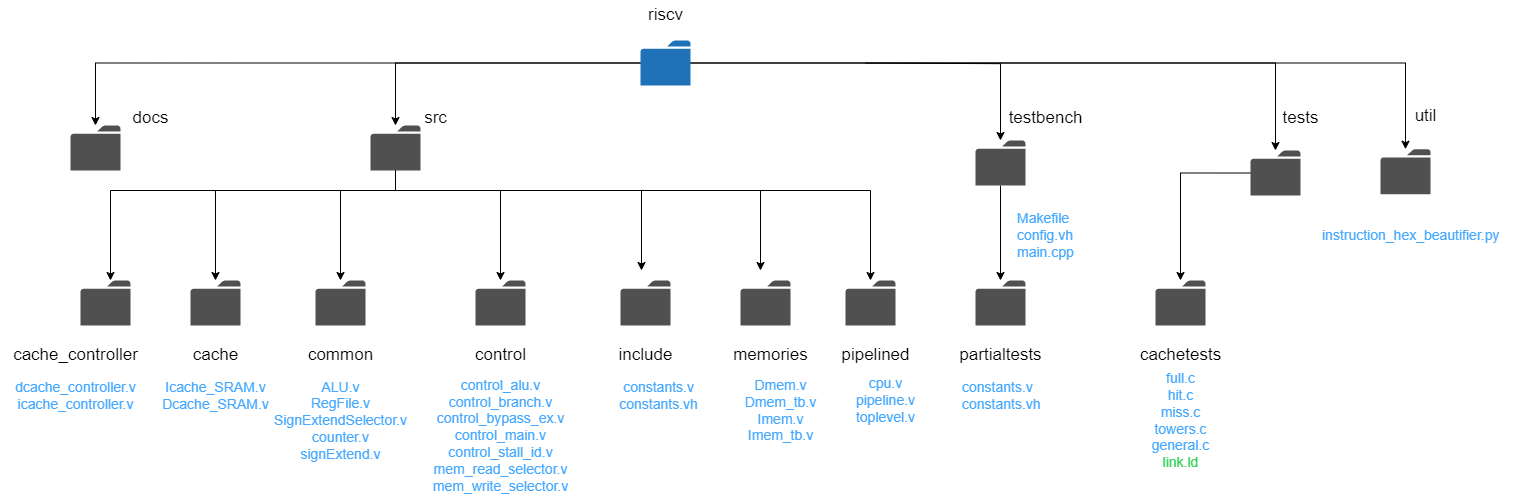

The diagram above was exported from draw.io. Its source (the exported page's mxGraphModel, read from the mxfile embedded in the PNG):
<mxGraphModel dx="2919" dy="1028" grid="1" gridSize="10" guides="1" tooltips="1" connect="1" arrows="1" fold="1" page="1" pageScale="1" pageWidth="1169" pageHeight="827" math="0" shadow="0">
  <root>
    <mxCell id="0" />
    <mxCell id="1" parent="0" />
    <mxCell id="dpV91TlPgCVhpvUFlvEr-2" value="" style="sketch=0;pointerEvents=1;shadow=0;dashed=0;html=1;strokeColor=none;fillColor=#505050;labelPosition=center;verticalLabelPosition=bottom;verticalAlign=top;outlineConnect=0;align=center;shape=mxgraph.office.concepts.folder;" vertex="1" parent="1">
      <mxGeometry x="-10" y="155" width="50" height="45" as="geometry" />
    </mxCell>
    <mxCell id="dpV91TlPgCVhpvUFlvEr-3" value="" style="sketch=0;pointerEvents=1;shadow=0;dashed=0;html=1;strokeColor=none;fillColor=#505050;labelPosition=center;verticalLabelPosition=bottom;verticalAlign=top;outlineConnect=0;align=center;shape=mxgraph.office.concepts.folder;" vertex="1" parent="1">
      <mxGeometry x="1300" y="178.75" width="50" height="45" as="geometry" />
    </mxCell>
    <mxCell id="dpV91TlPgCVhpvUFlvEr-84" style="edgeStyle=orthogonalEdgeStyle;rounded=0;orthogonalLoop=1;jettySize=auto;html=1;" edge="1" parent="1" source="dpV91TlPgCVhpvUFlvEr-4" target="dpV91TlPgCVhpvUFlvEr-45">
      <mxGeometry relative="1" as="geometry" />
    </mxCell>
    <mxCell id="dpV91TlPgCVhpvUFlvEr-4" value="" style="sketch=0;pointerEvents=1;shadow=0;dashed=0;html=1;strokeColor=none;fillColor=#505050;labelPosition=center;verticalLabelPosition=bottom;verticalAlign=top;outlineConnect=0;align=center;shape=mxgraph.office.concepts.folder;" vertex="1" parent="1">
      <mxGeometry x="1170" y="180" width="50" height="45" as="geometry" />
    </mxCell>
    <mxCell id="dpV91TlPgCVhpvUFlvEr-48" style="edgeStyle=orthogonalEdgeStyle;rounded=0;orthogonalLoop=1;jettySize=auto;html=1;" edge="1" parent="1" source="dpV91TlPgCVhpvUFlvEr-5" target="dpV91TlPgCVhpvUFlvEr-42">
      <mxGeometry relative="1" as="geometry" />
    </mxCell>
    <mxCell id="dpV91TlPgCVhpvUFlvEr-5" value="" style="sketch=0;pointerEvents=1;shadow=0;dashed=0;html=1;strokeColor=none;fillColor=#505050;labelPosition=center;verticalLabelPosition=bottom;verticalAlign=top;outlineConnect=0;align=center;shape=mxgraph.office.concepts.folder;" vertex="1" parent="1">
      <mxGeometry x="895" y="170" width="50" height="45" as="geometry" />
    </mxCell>
    <mxCell id="dpV91TlPgCVhpvUFlvEr-35" style="edgeStyle=orthogonalEdgeStyle;rounded=0;orthogonalLoop=1;jettySize=auto;html=1;" edge="1" parent="1" source="dpV91TlPgCVhpvUFlvEr-6" target="dpV91TlPgCVhpvUFlvEr-31">
      <mxGeometry relative="1" as="geometry">
        <Array as="points">
          <mxPoint x="315" y="220" />
          <mxPoint x="30" y="220" />
        </Array>
      </mxGeometry>
    </mxCell>
    <mxCell id="dpV91TlPgCVhpvUFlvEr-36" style="edgeStyle=orthogonalEdgeStyle;rounded=0;orthogonalLoop=1;jettySize=auto;html=1;" edge="1" parent="1" source="dpV91TlPgCVhpvUFlvEr-6" target="dpV91TlPgCVhpvUFlvEr-33">
      <mxGeometry relative="1" as="geometry">
        <Array as="points">
          <mxPoint x="315" y="220" />
          <mxPoint x="135" y="220" />
        </Array>
      </mxGeometry>
    </mxCell>
    <mxCell id="dpV91TlPgCVhpvUFlvEr-74" style="edgeStyle=orthogonalEdgeStyle;rounded=0;orthogonalLoop=1;jettySize=auto;html=1;" edge="1" parent="1" source="dpV91TlPgCVhpvUFlvEr-6" target="dpV91TlPgCVhpvUFlvEr-30">
      <mxGeometry relative="1" as="geometry">
        <Array as="points">
          <mxPoint x="315" y="220" />
          <mxPoint x="260" y="220" />
        </Array>
      </mxGeometry>
    </mxCell>
    <mxCell id="dpV91TlPgCVhpvUFlvEr-76" style="edgeStyle=orthogonalEdgeStyle;rounded=0;orthogonalLoop=1;jettySize=auto;html=1;" edge="1" parent="1" source="dpV91TlPgCVhpvUFlvEr-6" target="dpV91TlPgCVhpvUFlvEr-28">
      <mxGeometry relative="1" as="geometry">
        <Array as="points">
          <mxPoint x="315" y="220" />
          <mxPoint x="420" y="220" />
        </Array>
      </mxGeometry>
    </mxCell>
    <mxCell id="dpV91TlPgCVhpvUFlvEr-78" style="edgeStyle=orthogonalEdgeStyle;rounded=0;orthogonalLoop=1;jettySize=auto;html=1;" edge="1" parent="1" source="dpV91TlPgCVhpvUFlvEr-6">
      <mxGeometry relative="1" as="geometry">
        <mxPoint x="559.9999999999995" y="300" as="targetPoint" />
        <Array as="points">
          <mxPoint x="315" y="220" />
          <mxPoint x="561" y="220" />
          <mxPoint x="561" y="300" />
        </Array>
      </mxGeometry>
    </mxCell>
    <mxCell id="dpV91TlPgCVhpvUFlvEr-88" style="edgeStyle=orthogonalEdgeStyle;rounded=0;orthogonalLoop=1;jettySize=auto;html=1;" edge="1" parent="1" source="dpV91TlPgCVhpvUFlvEr-6" target="dpV91TlPgCVhpvUFlvEr-34">
      <mxGeometry relative="1" as="geometry">
        <Array as="points">
          <mxPoint x="315" y="220" />
          <mxPoint x="790" y="220" />
        </Array>
      </mxGeometry>
    </mxCell>
    <mxCell id="dpV91TlPgCVhpvUFlvEr-6" value="" style="sketch=0;pointerEvents=1;shadow=0;dashed=0;html=1;strokeColor=none;fillColor=#505050;labelPosition=center;verticalLabelPosition=bottom;verticalAlign=top;outlineConnect=0;align=center;shape=mxgraph.office.concepts.folder;" vertex="1" parent="1">
      <mxGeometry x="290" y="155" width="50" height="45" as="geometry" />
    </mxCell>
    <mxCell id="dpV91TlPgCVhpvUFlvEr-8" style="edgeStyle=orthogonalEdgeStyle;rounded=0;orthogonalLoop=1;jettySize=auto;html=1;" edge="1" parent="1" source="dpV91TlPgCVhpvUFlvEr-7" target="dpV91TlPgCVhpvUFlvEr-2">
      <mxGeometry relative="1" as="geometry" />
    </mxCell>
    <mxCell id="dpV91TlPgCVhpvUFlvEr-9" style="edgeStyle=orthogonalEdgeStyle;rounded=0;orthogonalLoop=1;jettySize=auto;html=1;" edge="1" parent="1" source="dpV91TlPgCVhpvUFlvEr-7" target="dpV91TlPgCVhpvUFlvEr-6">
      <mxGeometry relative="1" as="geometry" />
    </mxCell>
    <mxCell id="dpV91TlPgCVhpvUFlvEr-10" style="edgeStyle=orthogonalEdgeStyle;rounded=0;orthogonalLoop=1;jettySize=auto;html=1;" edge="1" parent="1" target="dpV91TlPgCVhpvUFlvEr-5">
      <mxGeometry relative="1" as="geometry">
        <mxPoint x="785" y="92.55555555555554" as="sourcePoint" />
      </mxGeometry>
    </mxCell>
    <mxCell id="dpV91TlPgCVhpvUFlvEr-11" style="edgeStyle=orthogonalEdgeStyle;rounded=0;orthogonalLoop=1;jettySize=auto;html=1;" edge="1" parent="1" source="dpV91TlPgCVhpvUFlvEr-7" target="dpV91TlPgCVhpvUFlvEr-4">
      <mxGeometry relative="1" as="geometry">
        <mxPoint x="785" y="92.55555555555554" as="sourcePoint" />
      </mxGeometry>
    </mxCell>
    <mxCell id="dpV91TlPgCVhpvUFlvEr-12" style="edgeStyle=orthogonalEdgeStyle;rounded=0;orthogonalLoop=1;jettySize=auto;html=1;" edge="1" parent="1" source="dpV91TlPgCVhpvUFlvEr-7" target="dpV91TlPgCVhpvUFlvEr-3">
      <mxGeometry relative="1" as="geometry">
        <mxPoint x="750" y="130" as="sourcePoint" />
      </mxGeometry>
    </mxCell>
    <mxCell id="dpV91TlPgCVhpvUFlvEr-7" value="" style="sketch=0;pointerEvents=1;shadow=0;dashed=0;html=1;strokeColor=none;labelPosition=center;verticalLabelPosition=bottom;verticalAlign=top;outlineConnect=0;align=center;shape=mxgraph.office.concepts.folder;fillColor=#2072B8;" vertex="1" parent="1">
      <mxGeometry x="560" y="70" width="50" height="45" as="geometry" />
    </mxCell>
    <mxCell id="dpV91TlPgCVhpvUFlvEr-28" value="" style="sketch=0;pointerEvents=1;shadow=0;dashed=0;html=1;strokeColor=none;fillColor=#505050;labelPosition=center;verticalLabelPosition=bottom;verticalAlign=top;outlineConnect=0;align=center;shape=mxgraph.office.concepts.folder;" vertex="1" parent="1">
      <mxGeometry x="395" y="310" width="50" height="45" as="geometry" />
    </mxCell>
    <mxCell id="dpV91TlPgCVhpvUFlvEr-29" value="" style="sketch=0;pointerEvents=1;shadow=0;dashed=0;html=1;strokeColor=none;fillColor=#505050;labelPosition=center;verticalLabelPosition=bottom;verticalAlign=top;outlineConnect=0;align=center;shape=mxgraph.office.concepts.folder;" vertex="1" parent="1">
      <mxGeometry x="660" y="310" width="50" height="45" as="geometry" />
    </mxCell>
    <mxCell id="dpV91TlPgCVhpvUFlvEr-30" value="" style="sketch=0;pointerEvents=1;shadow=0;dashed=0;html=1;strokeColor=none;fillColor=#505050;labelPosition=center;verticalLabelPosition=bottom;verticalAlign=top;outlineConnect=0;align=center;shape=mxgraph.office.concepts.folder;" vertex="1" parent="1">
      <mxGeometry x="235" y="310" width="50" height="45" as="geometry" />
    </mxCell>
    <mxCell id="dpV91TlPgCVhpvUFlvEr-31" value="" style="sketch=0;pointerEvents=1;shadow=0;dashed=0;html=1;strokeColor=none;fillColor=#505050;labelPosition=center;verticalLabelPosition=bottom;verticalAlign=top;outlineConnect=0;align=center;shape=mxgraph.office.concepts.folder;" vertex="1" parent="1">
      <mxGeometry y="310" width="50" height="45" as="geometry" />
    </mxCell>
    <mxCell id="dpV91TlPgCVhpvUFlvEr-32" value="" style="sketch=0;pointerEvents=1;shadow=0;dashed=0;html=1;strokeColor=none;fillColor=#505050;labelPosition=center;verticalLabelPosition=bottom;verticalAlign=top;outlineConnect=0;align=center;shape=mxgraph.office.concepts.folder;" vertex="1" parent="1">
      <mxGeometry x="540" y="310" width="50" height="45" as="geometry" />
    </mxCell>
    <mxCell id="dpV91TlPgCVhpvUFlvEr-33" value="" style="sketch=0;pointerEvents=1;shadow=0;dashed=0;html=1;strokeColor=none;fillColor=#505050;labelPosition=center;verticalLabelPosition=bottom;verticalAlign=top;outlineConnect=0;align=center;shape=mxgraph.office.concepts.folder;" vertex="1" parent="1">
      <mxGeometry x="110" y="310" width="50" height="45" as="geometry" />
    </mxCell>
    <mxCell id="dpV91TlPgCVhpvUFlvEr-34" value="" style="sketch=0;pointerEvents=1;shadow=0;dashed=0;html=1;strokeColor=none;fillColor=#505050;labelPosition=center;verticalLabelPosition=bottom;verticalAlign=top;outlineConnect=0;align=center;shape=mxgraph.office.concepts.folder;" vertex="1" parent="1">
      <mxGeometry x="765" y="310" width="50" height="45" as="geometry" />
    </mxCell>
    <mxCell id="dpV91TlPgCVhpvUFlvEr-42" value="" style="sketch=0;pointerEvents=1;shadow=0;dashed=0;html=1;strokeColor=none;fillColor=#505050;labelPosition=center;verticalLabelPosition=bottom;verticalAlign=top;outlineConnect=0;align=center;shape=mxgraph.office.concepts.folder;" vertex="1" parent="1">
      <mxGeometry x="895" y="310" width="50" height="45" as="geometry" />
    </mxCell>
    <mxCell id="dpV91TlPgCVhpvUFlvEr-45" value="" style="sketch=0;pointerEvents=1;shadow=0;dashed=0;html=1;strokeColor=none;fillColor=#505050;labelPosition=center;verticalLabelPosition=bottom;verticalAlign=top;outlineConnect=0;align=center;shape=mxgraph.office.concepts.folder;" vertex="1" parent="1">
      <mxGeometry x="1075" y="310" width="50" height="45" as="geometry" />
    </mxCell>
    <mxCell id="dpV91TlPgCVhpvUFlvEr-50" value="riscv" style="text;html=1;align=center;verticalAlign=middle;resizable=0;points=[];autosize=1;strokeColor=none;fillColor=none;fontSize=17;" vertex="1" parent="1">
      <mxGeometry x="555" y="30" width="60" height="30" as="geometry" />
    </mxCell>
    <mxCell id="dpV91TlPgCVhpvUFlvEr-51" value="src" style="text;html=1;align=center;verticalAlign=middle;resizable=0;points=[];autosize=1;strokeColor=none;fillColor=none;fontSize=17;" vertex="1" parent="1">
      <mxGeometry x="330" y="132.5" width="50" height="30" as="geometry" />
    </mxCell>
    <mxCell id="dpV91TlPgCVhpvUFlvEr-52" value="testbench" style="text;html=1;align=center;verticalAlign=middle;resizable=0;points=[];autosize=1;strokeColor=none;fillColor=none;fontSize=17;" vertex="1" parent="1">
      <mxGeometry x="915" y="132.5" width="100" height="30" as="geometry" />
    </mxCell>
    <mxCell id="dpV91TlPgCVhpvUFlvEr-53" value="tests" style="text;html=1;align=center;verticalAlign=middle;resizable=0;points=[];autosize=1;strokeColor=none;fillColor=none;fontSize=17;" vertex="1" parent="1">
      <mxGeometry x="1190" y="132.5" width="60" height="30" as="geometry" />
    </mxCell>
    <mxCell id="dpV91TlPgCVhpvUFlvEr-54" value="util" style="text;html=1;align=center;verticalAlign=middle;resizable=0;points=[];autosize=1;strokeColor=none;fillColor=none;fontSize=17;" vertex="1" parent="1">
      <mxGeometry x="1320" y="131.25" width="50" height="30" as="geometry" />
    </mxCell>
    <mxCell id="dpV91TlPgCVhpvUFlvEr-56" value="docs" style="text;html=1;align=center;verticalAlign=middle;resizable=0;points=[];autosize=1;strokeColor=none;fillColor=none;fontSize=17;" vertex="1" parent="1">
      <mxGeometry x="40" y="132.5" width="60" height="30" as="geometry" />
    </mxCell>
    <mxCell id="dpV91TlPgCVhpvUFlvEr-57" value="cache_controller" style="text;html=1;align=center;verticalAlign=middle;resizable=0;points=[];autosize=1;strokeColor=none;fillColor=none;fontSize=17;" vertex="1" parent="1">
      <mxGeometry x="-80" y="370" width="150" height="30" as="geometry" />
    </mxCell>
    <mxCell id="dpV91TlPgCVhpvUFlvEr-58" value="cache" style="text;html=1;align=center;verticalAlign=middle;resizable=0;points=[];autosize=1;strokeColor=none;fillColor=none;fontSize=17;" vertex="1" parent="1">
      <mxGeometry x="100" y="370" width="70" height="30" as="geometry" />
    </mxCell>
    <mxCell id="dpV91TlPgCVhpvUFlvEr-59" value="common" style="text;html=1;align=center;verticalAlign=middle;resizable=0;points=[];autosize=1;strokeColor=none;fillColor=none;fontSize=17;" vertex="1" parent="1">
      <mxGeometry x="215" y="370" width="90" height="30" as="geometry" />
    </mxCell>
    <mxCell id="dpV91TlPgCVhpvUFlvEr-60" value="control" style="text;html=1;align=center;verticalAlign=middle;resizable=0;points=[];autosize=1;strokeColor=none;fillColor=none;fontSize=17;" vertex="1" parent="1">
      <mxGeometry x="385" y="370" width="70" height="30" as="geometry" />
    </mxCell>
    <mxCell id="dpV91TlPgCVhpvUFlvEr-61" value="include" style="text;html=1;align=center;verticalAlign=middle;resizable=0;points=[];autosize=1;strokeColor=none;fillColor=none;fontSize=17;" vertex="1" parent="1">
      <mxGeometry x="525" y="370" width="80" height="30" as="geometry" />
    </mxCell>
    <mxCell id="dpV91TlPgCVhpvUFlvEr-62" value="memories" style="text;html=1;align=center;verticalAlign=middle;resizable=0;points=[];autosize=1;strokeColor=none;fillColor=none;fontSize=17;" vertex="1" parent="1">
      <mxGeometry x="640" y="370" width="100" height="30" as="geometry" />
    </mxCell>
    <mxCell id="dpV91TlPgCVhpvUFlvEr-63" value="pipelined" style="text;html=1;align=center;verticalAlign=middle;resizable=0;points=[];autosize=1;strokeColor=none;fillColor=none;fontSize=17;" vertex="1" parent="1">
      <mxGeometry x="750" y="370" width="90" height="30" as="geometry" />
    </mxCell>
    <mxCell id="dpV91TlPgCVhpvUFlvEr-65" value="partialtests" style="text;html=1;align=center;verticalAlign=middle;resizable=0;points=[];autosize=1;strokeColor=none;fillColor=none;fontSize=17;" vertex="1" parent="1">
      <mxGeometry x="865" y="370" width="110" height="30" as="geometry" />
    </mxCell>
    <mxCell id="dpV91TlPgCVhpvUFlvEr-67" value="cachetests" style="text;html=1;align=center;verticalAlign=middle;resizable=0;points=[];autosize=1;strokeColor=none;fillColor=none;fontSize=17;" vertex="1" parent="1">
      <mxGeometry x="1050" y="370" width="100" height="30" as="geometry" />
    </mxCell>
    <mxCell id="dpV91TlPgCVhpvUFlvEr-69" value="dcache_controller.v&lt;div style=&quot;font-size: 14px;&quot;&gt;icache_controller.v&lt;/div&gt;" style="text;html=1;align=center;verticalAlign=middle;resizable=0;points=[];autosize=1;strokeColor=none;fillColor=none;fontSize=14;fontColor=#45A8FF;" vertex="1" parent="1">
      <mxGeometry x="-75" y="400" width="140" height="50" as="geometry" />
    </mxCell>
    <mxCell id="dpV91TlPgCVhpvUFlvEr-70" value="Icache_SRAM.v&lt;div&gt;Dcache_SRAM.v&lt;/div&gt;" style="text;html=1;align=center;verticalAlign=middle;resizable=0;points=[];autosize=1;strokeColor=none;fillColor=none;fontSize=14;fontColor=#45A8FF;" vertex="1" parent="1">
      <mxGeometry x="70" y="400" width="130" height="50" as="geometry" />
    </mxCell>
    <mxCell id="dpV91TlPgCVhpvUFlvEr-73" value="&lt;div&gt;ALU.v&lt;/div&gt;&lt;div&gt;RegFile.v&lt;/div&gt;&lt;div&gt;SignExtendSelector.v&lt;/div&gt;&lt;div&gt;counter.v&lt;/div&gt;&lt;div&gt;signExtend.v&lt;br&gt;&lt;/div&gt;" style="text;html=1;align=center;verticalAlign=middle;resizable=0;points=[];autosize=1;strokeColor=none;fillColor=none;fontSize=14;fontColor=#45A8FF;" vertex="1" parent="1">
      <mxGeometry x="180" y="400" width="160" height="100" as="geometry" />
    </mxCell>
    <mxCell id="dpV91TlPgCVhpvUFlvEr-75" value="&lt;div&gt;control_alu.v&lt;/div&gt;&lt;div&gt;control_branch.v&lt;/div&gt;&lt;div&gt;control_bypass_ex.v&lt;/div&gt;&lt;div&gt;control_main.v&lt;/div&gt;&lt;div&gt;control_stall_id.v&lt;/div&gt;&lt;div&gt;mem_read_selector.v&lt;/div&gt;&lt;div&gt;mem_write_selector.v&lt;br&gt;&lt;/div&gt;" style="text;html=1;align=center;verticalAlign=middle;resizable=0;points=[];autosize=1;strokeColor=none;fillColor=none;fontSize=14;fontColor=#45A8FF;" vertex="1" parent="1">
      <mxGeometry x="340" y="400" width="160" height="130" as="geometry" />
    </mxCell>
    <mxCell id="dpV91TlPgCVhpvUFlvEr-77" value="&lt;div&gt;&lt;div&gt;constants.v&amp;nbsp;&lt;/div&gt;&lt;div&gt;constants.vh&amp;nbsp;&lt;/div&gt;&lt;/div&gt;" style="text;html=1;align=center;verticalAlign=middle;resizable=0;points=[];autosize=1;strokeColor=none;fillColor=none;fontSize=14;fontColor=#45A8FF;" vertex="1" parent="1">
      <mxGeometry x="525" y="400" width="110" height="50" as="geometry" />
    </mxCell>
    <mxCell id="dpV91TlPgCVhpvUFlvEr-81" value="Dmem.v&lt;div&gt;Dmem_tb.v&lt;/div&gt;&lt;div&gt;Imem.v&lt;/div&gt;&lt;div&gt;Imem_tb.v&lt;br&gt;&lt;/div&gt;" style="text;html=1;align=center;verticalAlign=middle;resizable=0;points=[];autosize=1;strokeColor=none;fillColor=none;fontSize=14;fontColor=#45A8FF;" vertex="1" parent="1">
      <mxGeometry x="650" y="400" width="100" height="80" as="geometry" />
    </mxCell>
    <mxCell id="dpV91TlPgCVhpvUFlvEr-82" value="cpu.v&lt;div&gt;pipeline.v&lt;/div&gt;&lt;div&gt;toplevel.v&lt;br&gt;&lt;/div&gt;" style="text;html=1;align=center;verticalAlign=middle;resizable=0;points=[];autosize=1;strokeColor=none;fillColor=none;fontSize=14;fontColor=#45A8FF;" vertex="1" parent="1">
      <mxGeometry x="765" y="400" width="80" height="60" as="geometry" />
    </mxCell>
    <mxCell id="dpV91TlPgCVhpvUFlvEr-83" value="&lt;div&gt;&lt;div&gt;constants.v&amp;nbsp;&lt;/div&gt;&lt;div&gt;constants.vh&amp;nbsp;&lt;/div&gt;&lt;/div&gt;" style="text;html=1;align=left;verticalAlign=middle;resizable=0;points=[];autosize=1;strokeColor=none;fillColor=none;fontSize=14;fontColor=#45A8FF;" vertex="1" parent="1">
      <mxGeometry x="880" y="400" width="110" height="50" as="geometry" />
    </mxCell>
    <mxCell id="dpV91TlPgCVhpvUFlvEr-85" value="full.c&lt;div&gt;hit.c&lt;/div&gt;&lt;div&gt;miss.c&lt;/div&gt;&lt;div&gt;towers.c&lt;/div&gt;&lt;div&gt;general.c&lt;/div&gt;&lt;div&gt;&lt;font color=&quot;#30d055&quot;&gt;link.ld&lt;/font&gt;&lt;/div&gt;" style="text;html=1;align=center;verticalAlign=middle;resizable=0;points=[];autosize=1;strokeColor=none;fillColor=none;fontSize=14;fontColor=#45A8FF;" vertex="1" parent="1">
      <mxGeometry x="1060" y="395" width="80" height="110" as="geometry" />
    </mxCell>
    <mxCell id="dpV91TlPgCVhpvUFlvEr-86" value="&lt;div&gt;&lt;div&gt;instruction_hex_beautifier.py&lt;/div&gt;&lt;/div&gt;" style="text;html=1;align=left;verticalAlign=middle;resizable=0;points=[];autosize=1;strokeColor=none;fillColor=none;fontSize=14;fontColor=#45A8FF;" vertex="1" parent="1">
      <mxGeometry x="1240" y="250" width="200" height="30" as="geometry" />
    </mxCell>
    <mxCell id="dpV91TlPgCVhpvUFlvEr-87" style="edgeStyle=orthogonalEdgeStyle;rounded=0;orthogonalLoop=1;jettySize=auto;html=1;entryX=0.4;entryY=-0.222;entryDx=0;entryDy=0;entryPerimeter=0;" edge="1" parent="1" source="dpV91TlPgCVhpvUFlvEr-6" target="dpV91TlPgCVhpvUFlvEr-29">
      <mxGeometry relative="1" as="geometry">
        <Array as="points">
          <mxPoint x="315" y="220" />
          <mxPoint x="680" y="220" />
        </Array>
      </mxGeometry>
    </mxCell>
    <mxCell id="dpV91TlPgCVhpvUFlvEr-89" value="Makefile&lt;div&gt;config.vh&lt;/div&gt;&lt;div&gt;main.cpp&lt;/div&gt;" style="text;html=1;align=left;verticalAlign=middle;resizable=0;points=[];autosize=1;strokeColor=none;fillColor=none;fontSize=14;fontColor=#45A8FF;" vertex="1" parent="1">
      <mxGeometry x="935" y="235" width="80" height="60" as="geometry" />
    </mxCell>
  </root>
</mxGraphModel>